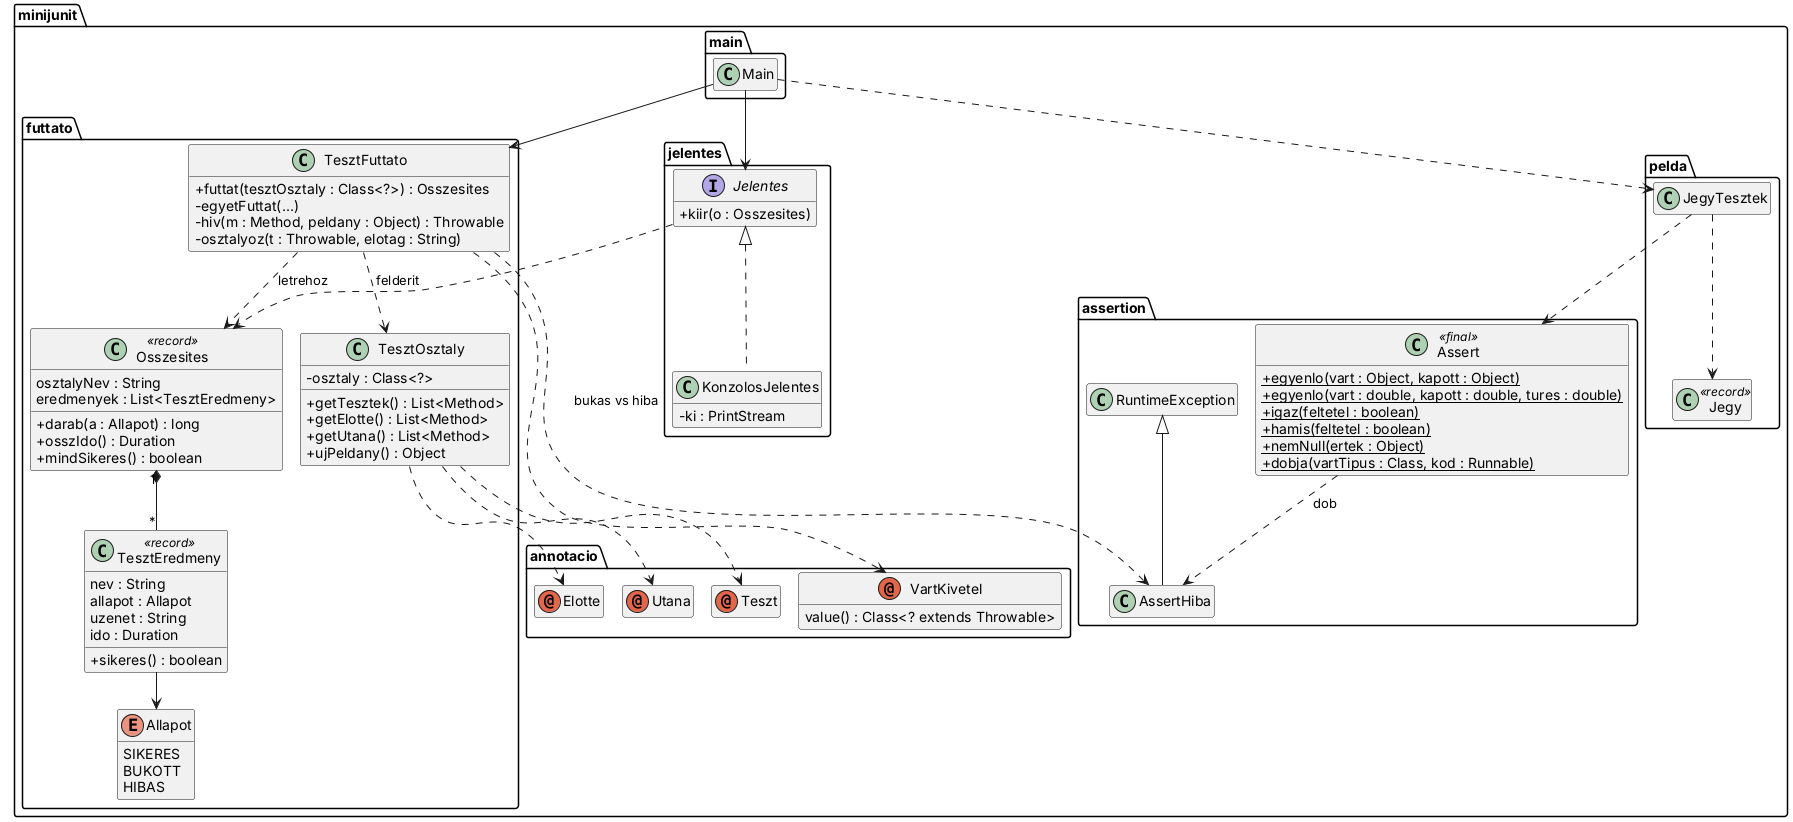

The diagram above was rendered by PlantUML. Its source (embedded in the PNG):
@startuml
!pragma layout smetana
skinparam classAttributeIconSize 0
hide empty members

package minijunit.annotacio {
  annotation Teszt
  annotation Elotte
  annotation Utana
  annotation VartKivetel {
    value() : Class<? extends Throwable>
  }
}

package minijunit.assertion {
  class Assert <<final>> {
    + {static} egyenlo(vart : Object, kapott : Object)
    + {static} egyenlo(vart : double, kapott : double, tures : double)
    + {static} igaz(feltetel : boolean)
    + {static} hamis(feltetel : boolean)
    + {static} nemNull(ertek : Object)
    + {static} dobja(vartTipus : Class, kod : Runnable)
  }
  class AssertHiba
  RuntimeException <|-- AssertHiba
}

package minijunit.futtato {
  enum Allapot {
    SIKERES
    BUKOTT
    HIBAS
  }
  class TesztEredmeny <<record>> {
    nev : String
    allapot : Allapot
    uzenet : String
    ido : Duration
    + sikeres() : boolean
  }
  class Osszesites <<record>> {
    osztalyNev : String
    eredmenyek : List<TesztEredmeny>
    + darab(a : Allapot) : long
    + osszIdo() : Duration
    + mindSikeres() : boolean
  }
  class TesztOsztaly {
    - osztaly : Class<?>
    + getTesztek() : List<Method>
    + getElotte() : List<Method>
    + getUtana() : List<Method>
    + ujPeldany() : Object
  }
  class TesztFuttato {
    + futtat(tesztOsztaly : Class<?>) : Osszesites
    - egyetFuttat(...)
    - hiv(m : Method, peldany : Object) : Throwable
    - osztalyoz(t : Throwable, elotag : String)
  }
}

package minijunit.jelentes {
  interface Jelentes {
    + kiir(o : Osszesites)
  }
  class KonzolosJelentes {
    - ki : PrintStream
  }
  Jelentes <|.. KonzolosJelentes
}

package minijunit.pelda {
  class Jegy <<record>>
  class JegyTesztek
}

package minijunit.main {
  class Main
}

Osszesites "1" *-- "*" TesztEredmeny
TesztEredmeny --> Allapot
TesztFuttato ..> TesztOsztaly : felderit
TesztFuttato ..> Osszesites : letrehoz
TesztFuttato ..> AssertHiba : bukas vs hiba
TesztFuttato ..> VartKivetel
TesztOsztaly ..> Teszt
TesztOsztaly ..> Elotte
TesztOsztaly ..> Utana
Assert ..> AssertHiba : dob
Jelentes ..> Osszesites
JegyTesztek ..> Jegy
JegyTesztek ..> Assert
Main --> TesztFuttato
Main --> Jelentes
Main ..> JegyTesztek
@enduml